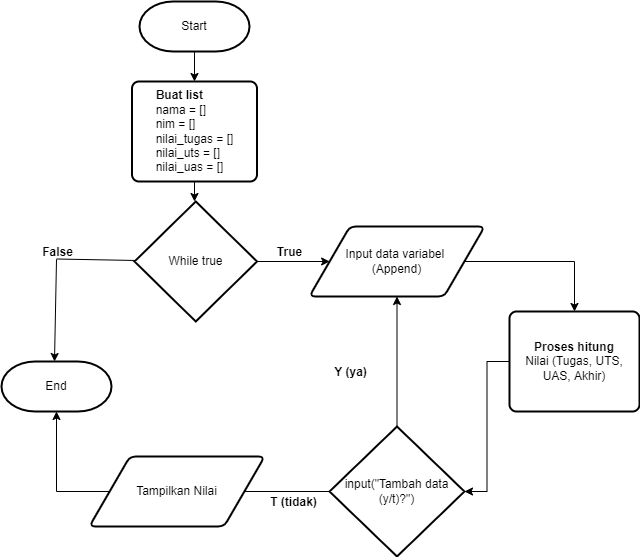

The diagram above was exported from draw.io. Its source (the exported page's mxGraphModel, read from the mxfile embedded in the PNG):
<mxGraphModel dx="1021" dy="567" grid="1" gridSize="10" guides="1" tooltips="1" connect="1" arrows="1" fold="1" page="1" pageScale="1" pageWidth="827" pageHeight="1169" math="0" shadow="0">
  <root>
    <mxCell id="0" />
    <mxCell id="1" parent="0" />
    <mxCell id="_LrkSBCViOigT9PDzcm0-1" value="Start" style="strokeWidth=2;html=1;shape=mxgraph.flowchart.terminator;whiteSpace=wrap;" vertex="1" parent="1">
      <mxGeometry x="260" y="30" width="110" height="50" as="geometry" />
    </mxCell>
    <mxCell id="_LrkSBCViOigT9PDzcm0-2" value="&lt;div style=&quot;text-align: justify&quot;&gt;&lt;span&gt;&lt;b&gt;Buat list&lt;/b&gt;&lt;/span&gt;&lt;/div&gt;&lt;div style=&quot;text-align: justify&quot;&gt;&lt;span&gt;nama = []&lt;/span&gt;&lt;/div&gt;&lt;div style=&quot;text-align: justify&quot;&gt;&lt;span&gt;nim = []&lt;/span&gt;&lt;/div&gt;&lt;div style=&quot;text-align: justify&quot;&gt;&lt;span&gt;nilai_tugas = []&lt;/span&gt;&lt;/div&gt;&lt;div style=&quot;text-align: justify&quot;&gt;&lt;span&gt;nilai_uts = []&lt;/span&gt;&lt;/div&gt;&lt;div style=&quot;text-align: justify&quot;&gt;&lt;span&gt;nilai_uas = []&lt;/span&gt;&lt;/div&gt;" style="rounded=1;whiteSpace=wrap;html=1;absoluteArcSize=1;arcSize=14;strokeWidth=2;" vertex="1" parent="1">
      <mxGeometry x="252.5" y="110" width="125" height="100" as="geometry" />
    </mxCell>
    <mxCell id="_LrkSBCViOigT9PDzcm0-6" value="" style="endArrow=classic;html=1;rounded=0;entryX=0.5;entryY=0;entryDx=0;entryDy=0;exitX=0.5;exitY=1;exitDx=0;exitDy=0;exitPerimeter=0;" edge="1" parent="1" source="_LrkSBCViOigT9PDzcm0-1" target="_LrkSBCViOigT9PDzcm0-2">
      <mxGeometry width="50" height="50" relative="1" as="geometry">
        <mxPoint x="320" y="80" as="sourcePoint" />
        <mxPoint x="350" y="140" as="targetPoint" />
      </mxGeometry>
    </mxCell>
    <mxCell id="_LrkSBCViOigT9PDzcm0-8" value="" style="endArrow=classic;html=1;rounded=0;exitX=0.5;exitY=1;exitDx=0;exitDy=0;entryX=0.5;entryY=0;entryDx=0;entryDy=0;" edge="1" parent="1" source="_LrkSBCViOigT9PDzcm0-2">
      <mxGeometry width="50" height="50" relative="1" as="geometry">
        <mxPoint x="313" y="210" as="sourcePoint" />
        <mxPoint x="315" y="230" as="targetPoint" />
      </mxGeometry>
    </mxCell>
    <mxCell id="_LrkSBCViOigT9PDzcm0-9" value="" style="endArrow=classic;html=1;rounded=0;" edge="1" parent="1">
      <mxGeometry width="50" height="50" relative="1" as="geometry">
        <mxPoint x="177" y="288" as="sourcePoint" />
        <mxPoint x="175" y="390" as="targetPoint" />
      </mxGeometry>
    </mxCell>
    <mxCell id="_LrkSBCViOigT9PDzcm0-10" value="End" style="strokeWidth=2;html=1;shape=mxgraph.flowchart.terminator;whiteSpace=wrap;" vertex="1" parent="1">
      <mxGeometry x="122" y="390" width="110" height="50" as="geometry" />
    </mxCell>
    <mxCell id="_LrkSBCViOigT9PDzcm0-11" value="" style="endArrow=none;html=1;rounded=0;entryX=0;entryY=0.5;entryDx=0;entryDy=0;" edge="1" parent="1">
      <mxGeometry width="50" height="50" relative="1" as="geometry">
        <mxPoint x="177" y="287.5" as="sourcePoint" />
        <mxPoint x="257" y="289" as="targetPoint" />
      </mxGeometry>
    </mxCell>
    <mxCell id="_LrkSBCViOigT9PDzcm0-12" value="False" style="text;strokeColor=none;fillColor=none;html=1;fontSize=12;fontStyle=1;verticalAlign=middle;align=center;" vertex="1" parent="1">
      <mxGeometry x="177" y="280" as="geometry" />
    </mxCell>
    <mxCell id="_LrkSBCViOigT9PDzcm0-27" style="edgeStyle=orthogonalEdgeStyle;rounded=0;orthogonalLoop=1;jettySize=auto;html=1;fontSize=12;entryX=0.5;entryY=1;entryDx=0;entryDy=0;entryPerimeter=0;" edge="1" parent="1" source="_LrkSBCViOigT9PDzcm0-14" target="_LrkSBCViOigT9PDzcm0-10">
      <mxGeometry relative="1" as="geometry">
        <mxPoint x="170" y="485" as="targetPoint" />
        <Array as="points">
          <mxPoint x="177" y="520" />
        </Array>
      </mxGeometry>
    </mxCell>
    <mxCell id="_LrkSBCViOigT9PDzcm0-37" style="edgeStyle=orthogonalEdgeStyle;rounded=0;orthogonalLoop=1;jettySize=auto;html=1;fontSize=12;entryX=0.5;entryY=1;entryDx=0;entryDy=0;" edge="1" parent="1" source="_LrkSBCViOigT9PDzcm0-14" target="_LrkSBCViOigT9PDzcm0-18">
      <mxGeometry relative="1" as="geometry">
        <mxPoint x="517.5" y="330" as="targetPoint" />
      </mxGeometry>
    </mxCell>
    <mxCell id="_LrkSBCViOigT9PDzcm0-14" value="input(&quot;Tambah data (y/t)?&quot;)" style="rhombus;whiteSpace=wrap;html=1;strokeWidth=2;" vertex="1" parent="1">
      <mxGeometry x="450" y="455" width="135" height="130" as="geometry" />
    </mxCell>
    <mxCell id="_LrkSBCViOigT9PDzcm0-15" value="True" style="text;strokeColor=none;fillColor=none;html=1;fontSize=12;fontStyle=1;verticalAlign=middle;align=center;" vertex="1" parent="1">
      <mxGeometry x="409" y="280" as="geometry" />
    </mxCell>
    <mxCell id="_LrkSBCViOigT9PDzcm0-16" value="" style="endArrow=classic;html=1;rounded=0;fontSize=12;exitX=1;exitY=0.5;exitDx=0;exitDy=0;entryX=0;entryY=0.5;entryDx=0;entryDy=0;" edge="1" parent="1" target="_LrkSBCViOigT9PDzcm0-18">
      <mxGeometry width="50" height="50" relative="1" as="geometry">
        <mxPoint x="373" y="290" as="sourcePoint" />
        <mxPoint x="438" y="290" as="targetPoint" />
      </mxGeometry>
    </mxCell>
    <mxCell id="_LrkSBCViOigT9PDzcm0-31" style="edgeStyle=orthogonalEdgeStyle;rounded=0;orthogonalLoop=1;jettySize=auto;html=1;fontSize=12;entryX=0.5;entryY=0;entryDx=0;entryDy=0;" edge="1" parent="1" source="_LrkSBCViOigT9PDzcm0-18" target="_LrkSBCViOigT9PDzcm0-24">
      <mxGeometry relative="1" as="geometry">
        <mxPoint x="690" y="289.9999999999999" as="targetPoint" />
      </mxGeometry>
    </mxCell>
    <mxCell id="_LrkSBCViOigT9PDzcm0-18" value="Input data variabel &lt;br&gt;(Append)" style="shape=parallelogram;html=1;strokeWidth=2;perimeter=parallelogramPerimeter;whiteSpace=wrap;rounded=1;arcSize=12;size=0.23;fontSize=12;" vertex="1" parent="1">
      <mxGeometry x="430" y="255" width="175" height="70" as="geometry" />
    </mxCell>
    <mxCell id="_LrkSBCViOigT9PDzcm0-20" value="While true" style="strokeWidth=2;html=1;shape=mxgraph.flowchart.decision;whiteSpace=wrap;rounded=1;fontSize=12;" vertex="1" parent="1">
      <mxGeometry x="255" y="230" width="122.5" height="120" as="geometry" />
    </mxCell>
    <mxCell id="_LrkSBCViOigT9PDzcm0-32" style="edgeStyle=orthogonalEdgeStyle;rounded=0;orthogonalLoop=1;jettySize=auto;html=1;fontSize=12;entryX=1;entryY=0.5;entryDx=0;entryDy=0;" edge="1" parent="1" source="_LrkSBCViOigT9PDzcm0-24" target="_LrkSBCViOigT9PDzcm0-14">
      <mxGeometry relative="1" as="geometry">
        <mxPoint x="695" y="520" as="targetPoint" />
      </mxGeometry>
    </mxCell>
    <mxCell id="_LrkSBCViOigT9PDzcm0-24" value="&lt;div&gt;&lt;span&gt;&lt;b&gt;Proses hitung&lt;/b&gt;&lt;/span&gt;&lt;/div&gt;&lt;div&gt;&lt;span&gt;Nilai (Tugas, UTS, UAS, Akhir)&lt;/span&gt;&lt;/div&gt;" style="rounded=1;whiteSpace=wrap;html=1;absoluteArcSize=1;arcSize=14;strokeWidth=2;fontSize=12;" vertex="1" parent="1">
      <mxGeometry x="630" y="340" width="130" height="100" as="geometry" />
    </mxCell>
    <mxCell id="_LrkSBCViOigT9PDzcm0-39" style="edgeStyle=orthogonalEdgeStyle;rounded=0;orthogonalLoop=1;jettySize=auto;html=1;exitX=0;exitY=0;exitDx=0;exitDy=0;fontSize=12;" edge="1" parent="1" source="_LrkSBCViOigT9PDzcm0-26">
      <mxGeometry relative="1" as="geometry">
        <mxPoint x="440" y="570" as="targetPoint" />
      </mxGeometry>
    </mxCell>
    <mxCell id="_LrkSBCViOigT9PDzcm0-26" value="T (tidak)" style="text;strokeColor=none;fillColor=none;html=1;fontSize=12;fontStyle=1;verticalAlign=middle;align=center;" vertex="1" parent="1">
      <mxGeometry x="413.5" y="530" as="geometry" />
    </mxCell>
    <mxCell id="_LrkSBCViOigT9PDzcm0-35" style="edgeStyle=orthogonalEdgeStyle;rounded=0;orthogonalLoop=1;jettySize=auto;html=1;exitX=0;exitY=0;exitDx=0;exitDy=0;fontSize=12;" edge="1" parent="1" source="_LrkSBCViOigT9PDzcm0-34">
      <mxGeometry relative="1" as="geometry">
        <mxPoint x="510" y="420" as="targetPoint" />
      </mxGeometry>
    </mxCell>
    <mxCell id="_LrkSBCViOigT9PDzcm0-34" value="Y (ya)" style="text;strokeColor=none;fillColor=none;html=1;fontSize=12;fontStyle=1;verticalAlign=middle;align=center;" vertex="1" parent="1">
      <mxGeometry x="470" y="400" as="geometry" />
    </mxCell>
    <mxCell id="_LrkSBCViOigT9PDzcm0-38" value="Tampilkan Nilai" style="shape=parallelogram;html=1;strokeWidth=2;perimeter=parallelogramPerimeter;whiteSpace=wrap;rounded=1;arcSize=12;size=0.23;fontSize=12;" vertex="1" parent="1">
      <mxGeometry x="210" y="485" width="175" height="70" as="geometry" />
    </mxCell>
  </root>
</mxGraphModel>